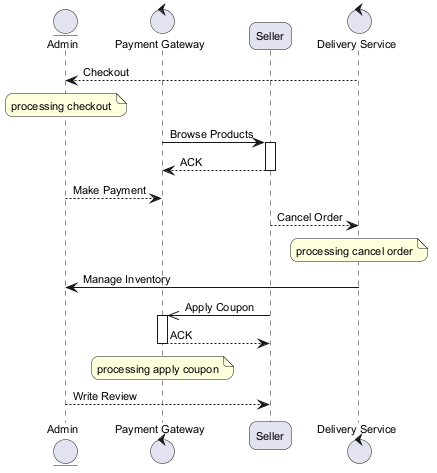

The diagram above was rendered by PlantUML. Its source (embedded in the PNG):
@startuml
skinparam backgroundColor #FFFFFF
skinparam roundCorner 15
skinparam defaultFontSize 11
entity "Admin" as A
control "Payment Gateway" as PG
participant "Seller" as S
control "Delivery Service" as DS
DS --> A : Checkout
note over A : processing checkout
PG -> S : Browse Products
activate S
S --> PG : ACK
deactivate S
A --> PG : Make Payment
S --> DS : Cancel Order
note over DS : processing cancel order
DS -> A : Manage Inventory
S ->> PG : Apply Coupon
activate PG
PG --> S : ACK
deactivate PG
note over PG : processing apply coupon
A --> S : Write Review
@enduml